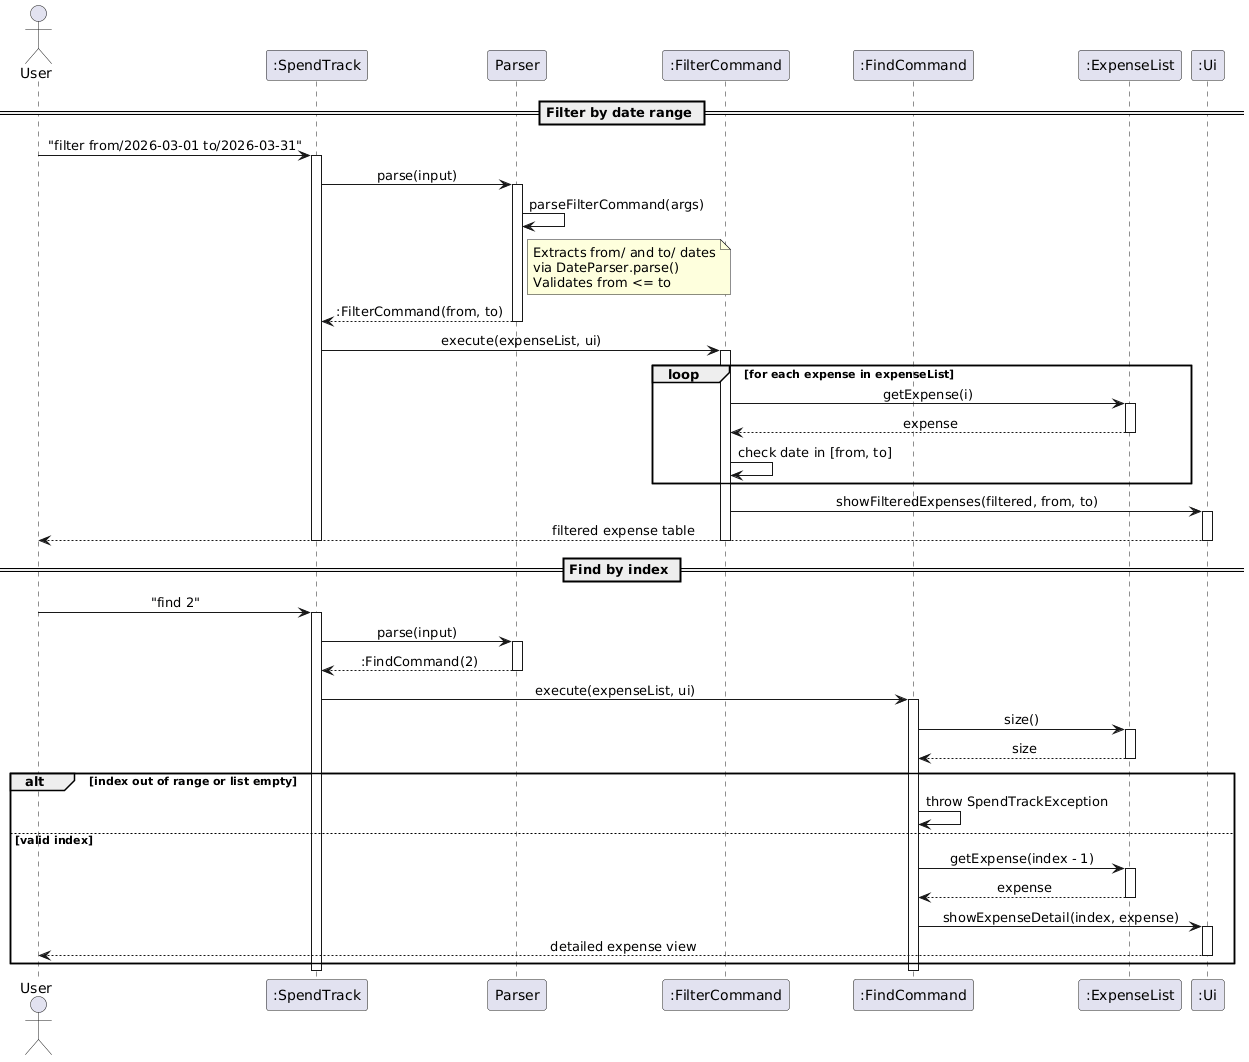

The diagram above was rendered by PlantUML. Its source (embedded in the PNG):
@startuml
!define BGCOLOR white
skinparam backgroundColor BGCOLOR
skinparam sequenceMessageAlign center

actor User
participant ":SpendTrack" as ST
participant "Parser" as P
participant ":FilterCommand" as FC
participant ":FindCommand" as FNC
participant ":ExpenseList" as EL
participant ":Ui" as UI

== Filter by date range ==

User -> ST : "filter from/2026-03-01 to/2026-03-31"
activate ST

ST -> P : parse(input)
activate P
P -> P : parseFilterCommand(args)
note right of P
  Extracts from/ and to/ dates
  via DateParser.parse()
  Validates from <= to
end note
P --> ST : :FilterCommand(from, to)
deactivate P

ST -> FC : execute(expenseList, ui)
activate FC

loop for each expense in expenseList
    FC -> EL : getExpense(i)
    activate EL
    EL --> FC : expense
    deactivate EL
    FC -> FC : check date in [from, to]
end

FC -> UI : showFilteredExpenses(filtered, from, to)
activate UI
UI --> User : filtered expense table
deactivate UI
deactivate FC
deactivate ST

== Find by index ==

User -> ST : "find 2"
activate ST

ST -> P : parse(input)
activate P
P --> ST : :FindCommand(2)
deactivate P

ST -> FNC : execute(expenseList, ui)
activate FNC

FNC -> EL : size()
activate EL
EL --> FNC : size
deactivate EL

alt index out of range or list empty
    FNC -> FNC : throw SpendTrackException
else valid index
    FNC -> EL : getExpense(index - 1)
    activate EL
    EL --> FNC : expense
    deactivate EL
    FNC -> UI : showExpenseDetail(index, expense)
    activate UI
    UI --> User : detailed expense view
    deactivate UI
end

deactivate FNC
deactivate ST
@enduml